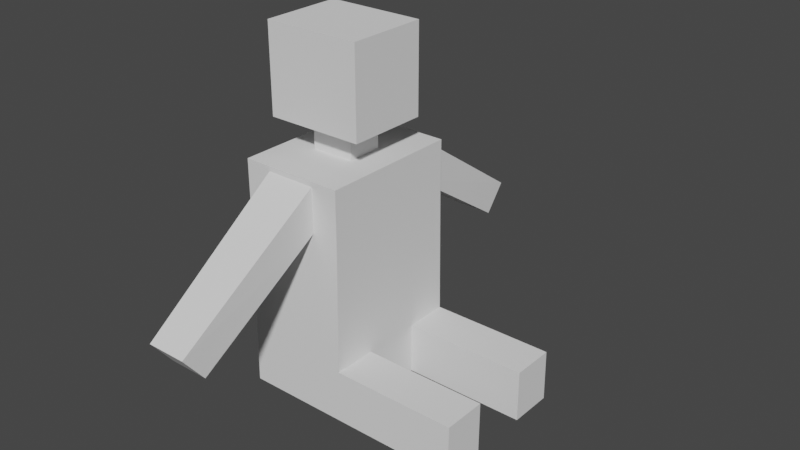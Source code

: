 # Source: personaje_m_sentado.blend  (saved by Blender 2.93.21; exported with 4.5.12 LTS)
import bpy
from mathutils import Matrix  # noqa: F401  (used for matrix-valued properties, if any)

bpy.ops.wm.read_factory_settings(use_empty=True)
scene = bpy.context.scene
scene.name = 'Scene'

# ---- collections
col_collection = bpy.data.collections.new('Collection'); scene.collection.children.link(col_collection)
col_collection_2 = bpy.data.collections.new('Collection 2'); scene.collection.children.link(col_collection_2)

# ---- world
world_world = bpy.data.worlds.new('World'); scene.world = world_world
world_world.use_nodes = True; world_world.node_tree.nodes.clear()
_N = world_world.node_tree.nodes; _L = world_world.node_tree.links
n0 = _N.new('ShaderNodeOutputWorld'); n0.name = 'World Output'; n0.location = (300, 300)
n1 = _N.new('ShaderNodeBackground'); n1.name = 'Background'; n1.location = (10, 300)
n1.inputs[0].default_value = (0.05088, 0.05088, 0.05088, 1.0)
_L.new(n1.outputs[0], n0.inputs[0])
n0.is_active_output = True
world_world.color = (0.05088, 0.05088, 0.05088)
world_world.use_sun_shadow = False
world_world.sun_shadow_jitter_overblur = 0.0

# ---- meshes
me_cubo_023 = bpy.data.meshes.new('Cubo.023')
me_cubo_023.from_pydata([(-0.4224, -0.5772, 0.549), (0.4226, -0.5772, 0.549), (0.4226, 0.0, -0.8913), (0.4226, 0.0, 0.549), (-0.4224, 0.0, -0.8913), (-0.4224, 0.0, 0.549), (0.4226, -0.2431, -0.8913), (0.4226, -0.6036, -0.8913), (0.4226, -0.1645, 0.549), (-0.3996, -0.07626, 1.948), (-0.3996, -0.3304, 1.948), (0.3998, -0.3304, 1.948), (0.3998, -0.07626, 1.948), (-0.4224, -0.6036, -0.8913), (-0.4224, -0.2431, -0.8913), (-0.4224, -0.1645, 0.549), (-0.3996, 0.0, 1.948), (0.3998, 0.0, 1.948), (0.2488, -0.5772, 0.549), (-0.2486, -0.5772, 0.549), (-0.2486, -0.6036, -0.8913), (0.2488, -0.6036, -0.8913), (-0.2486, 0.0, -0.8913), (0.2488, 0.0, -0.8913), (-0.2486, -0.2431, -0.8913), (0.2488, -0.2431, -0.8913), (0.3998, 0.0, 1.233), (-0.3996, 0.0, 1.233), (1.434, -0.5959, -0.469), (1.434, -0.2407, -0.469), (1.434, -0.6036, -0.8913), (1.434, -0.2431, -0.8913), (0.3998, -0.07626, 1.233), (0.3998, -0.3304, 1.233), (-0.3996, -0.3304, 1.233), (-0.3996, -0.07626, 1.233), (-0.1779, -0.1447, 1.233), (-0.1779, -0.3304, 1.233), (0.1781, -0.3304, 1.233), (0.1781, -0.1447, 1.233), (-0.1779, 0.0, 1.233), (0.1781, 0.0, 1.233), (-0.2322, -0.07626, 1.948), (-0.2322, -0.3304, 1.948), (-0.2322, 0.0, 1.948), (0.2468, -0.3304, 1.948), (0.2468, -0.07626, 1.948), (0.2468, 0.0, 1.948), (-0.2486, -0.5772, 0.9849), (-0.4224, -0.5772, 0.9849), (0.4226, -0.5772, 0.9849), (-0.4224, -0.1645, 0.9849), (-0.4224, 0.0, 0.9849), (0.4226, 0.0, 0.9849), (0.4226, -0.1645, 0.9849), (0.2488, -0.5772, 0.9849), (-0.1779, -0.1447, 0.9847), (-0.1779, 0.0, 0.9847), (0.1781, 0.0, 0.9847), (0.1781, -0.1447, 0.9847), (-0.204, -0.5772, 0.588), (0.2042, -0.5772, 0.588), (-0.204, -0.5772, 0.9458), (-0.1613, -1.774, 0.1262), (-0.1613, -1.6, -0.09648), (0.1615, -1.6, -0.09648), (0.1615, -1.774, 0.1262), (0.2042, -0.5772, 0.9458), (0.2488, -0.5959, -0.469), (0.4226, -0.5959, -0.469), (-0.4224, 0.0, -0.469), (0.4226, 0.0, -0.469), (-0.4224, -0.22, -0.469), (0.4226, -0.2407, -0.469), (-0.4224, -0.5959, -0.469), (-0.2486, -0.5959, -0.469)], [], [(33, 32, 12, 11), (32, 26, 17, 12), (35, 34, 10, 9), (27, 35, 9, 16), (6, 73, 29, 31), (25, 23, 2, 6), (36, 37, 34, 35), (69, 7, 30, 28), (7, 6, 31, 30), (14, 4, 22, 24), (24, 22, 23, 25), (39, 41, 26, 32), (38, 39, 32, 33), (7, 21, 25, 6), (14, 24, 20, 13), (25, 21, 20, 24), (40, 36, 35, 27), (0, 19, 48, 49), (15, 0, 49, 51), (1, 8, 54, 50), (16, 9, 42, 44), (9, 10, 43, 42), (12, 17, 47, 46), (11, 12, 46, 45), (45, 38, 33, 11), (42, 46, 47, 44), (43, 45, 46, 42), (43, 37, 38, 45), (37, 43, 10, 34), (72, 15, 5, 70), (74, 0, 15, 72), (71, 3, 8, 73), (73, 8, 1, 69), (52, 51, 56, 57), (54, 53, 58, 59), (50, 54, 59, 55), (68, 69, 1, 18), (51, 49, 48, 56), (68, 75, 20, 21), (75, 74, 13, 20), (18, 1, 50, 55), (5, 15, 51, 52), (19, 18, 61, 60), (8, 3, 53, 54), (67, 62, 63, 66), (62, 60, 64, 63), (60, 61, 65, 64), (64, 65, 66, 63), (55, 48, 62, 67), (18, 55, 67, 61), (48, 19, 60, 62), (61, 67, 66, 65), (37, 36, 39, 38), (48, 55, 59, 56), (40, 57, 56, 36), (39, 59, 58, 41), (56, 59, 39, 36), (19, 0, 74, 75), (18, 19, 75, 68), (21, 7, 69, 68), (73, 69, 28, 29), (2, 71, 73, 6), (13, 74, 72, 14), (14, 72, 70, 4), (28, 30, 31, 29)])
_uv = me_cubo_023.uv_layers.new(name='MapaUV')
_uv.uv.foreach_set('vector', [0.5417, 0.7083, 0.5417, 0.6667, 0.5417, 0.6667, 0.5417, 0.7083, 0.5417, 0.6667, 0.5417, 0.625, 0.5417, 0.625, 0.5417, 0.6667, 0.5417, 0.08333, 0.5417, 0.04167, 0.5417, 0.04167, 0.5417, 0.08333, 0.5417, 0.125, 0.5417, 0.08333, 0.5417, 0.08333, 0.5417, 0.125, 0.4583, 0.6667, 0.4828, 0.6667, 0.4828, 0.6667, 0.4583, 0.6667, 0.4583, 0.4722, 0.4583, 0.4583, 0.4583, 0.625, 0.4583, 0.6667, 0.5417, 0.08333, 0.5417, 0.04167, 0.5417, 0.04167, 0.5417, 0.08333, 0.4828, 0.7205, 0.4583, 0.7083, 0.4583, 0.7083, 0.4828, 0.7205, 0.4583, 0.7083, 0.4583, 0.6667, 0.4583, 0.6667, 0.4583, 0.7083, 0.4583, 0.08333, 0.4583, 0.125, 0.4583, 0.2917, 0.4583, 0.2778, 0.4583, 0.2778, 0.4583, 0.2917, 0.4583, 0.4583, 0.4583, 0.4722, 0.5417, 0.6667, 0.5417, 0.625, 0.5417, 0.625, 0.5417, 0.6667, 0.5417, 0.7083, 0.5417, 0.6667, 0.5417, 0.6667, 0.5417, 0.7083, 0.4583, 0.7083, 0.4583, 0.4861, 0.4583, 0.4722, 0.4583, 0.6667, 0.4583, 0.08333, 0.4583, 0.2778, 0.4583, 0.2639, 0.4583, 0.04167, 0.4583, 0.4722, 0.4583, 0.4861, 0.4583, 0.2639, 0.4583, 0.2778, 0.5417, 0.125, 0.5417, 0.08333, 0.5417, 0.08333, 0.5417, 0.125, 0.5417, 1.0, 0.5417, 0.9167, 0.5417, 0.9167, 0.5417, 1.0, 0.5417, 0.08333, 0.5417, 0.04167, 0.5417, 0.04167, 0.5417, 0.08333, 0.5417, 0.7083, 0.5417, 0.6667, 0.5417, 0.6667, 0.5417, 0.7083, 0.5417, 0.125, 0.5417, 0.08333, 0.5417, 0.08333, 0.5417, 0.125, 0.5417, 0.08333, 0.5417, 0.04167, 0.5417, 0.04167, 0.5417, 0.08333, 0.5417, 0.6667, 0.5417, 0.625, 0.5417, 0.625, 0.5417, 0.6667, 0.5417, 0.7083, 0.5417, 0.6667, 0.5417, 0.6667, 0.5417, 0.7083, 0.5417, 0.7083, 0.5417, 0.7083, 0.5417, 0.7083, 0.5417, 0.7083, 0.5417, 0.08333, 0.5417, 0.6667, 0.5417, 0.625, 0.5417, 0.125, 0.5417, 0.04167, 0.5417, 0.7083, 0.5417, 0.6667, 0.5417, 0.08333, 0.5417, 0.04167, 0.5417, 0.04167, 0.5417, 0.7083, 0.5417, 0.7083, 0.5417, 0.04167, 0.5417, 0.04167, 0.5417, 0.04167, 0.5417, 0.04167, 0.4828, 0.08333, 0.5417, 0.08333, 0.5417, 0.125, 0.4828, 0.125, 0.4828, 0.04167, 0.5417, 0.04167, 0.5417, 0.08333, 0.4828, 0.08333, 0.4828, 0.625, 0.5417, 0.625, 0.5417, 0.6667, 0.4828, 0.6667, 0.4828, 0.6667, 0.5417, 0.6667, 0.5417, 0.7083, 0.4828, 0.7083, 0.5417, 0.125, 0.5417, 0.08333, 0.5417, 0.08333, 0.5417, 0.125, 0.5417, 0.6667, 0.5417, 0.625, 0.5417, 0.625, 0.5417, 0.6667, 0.5417, 0.7083, 0.5417, 0.6667, 0.5417, 0.6667, 0.5417, 0.7083, 0.4828, 0.5879, 0.4828, 0.7205, 0.5417, 0.75, 0.5417, 0.8333, 0.5417, 0.08333, 0.5417, 0.04167, 0.5417, 0.04167, 0.5417, 0.08333, 0.4828, 0.5879, 0.4828, 0.4553, 0.4583, 0.2639, 0.4583, 0.4861, 0.4828, 0.4553, 0.4828, 0.3226, 0.4583, 0.04167, 0.4583, 0.2639, 0.5417, 0.8333, 0.5417, 0.75, 0.5417, 0.75, 0.5417, 0.8333, 0.5417, 0.125, 0.5417, 0.08333, 0.5417, 0.08333, 0.5417, 0.125, 0.5417, 0.9167, 0.5417, 0.8333, 0.5417, 0.8333, 0.5417, 0.9167, 0.5417, 0.6667, 0.5417, 0.625, 0.5417, 0.625, 0.5417, 0.6667, 0.5417, 0.8333, 0.5417, 0.9167, 0.5417, 0.9167, 0.5417, 0.8333, 0.5417, 0.9167, 0.5417, 0.9167, 0.5417, 0.9167, 0.5417, 0.9167, 0.5417, 0.9167, 0.5417, 0.8333, 0.5417, 0.8333, 0.5417, 0.9167, 0.5417, 0.9167, 0.5417, 0.8333, 0.5417, 0.8333, 0.5417, 0.9167, 0.5417, 0.8333, 0.5417, 0.9167, 0.5417, 0.9167, 0.5417, 0.8333, 0.5417, 0.8333, 0.5417, 0.8333, 0.5417, 0.8333, 0.5417, 0.8333, 0.5417, 0.9167, 0.5417, 0.9167, 0.5417, 0.9167, 0.5417, 0.9167, 0.5417, 0.8333, 0.5417, 0.8333, 0.5417, 0.8333, 0.5417, 0.8333, 0.5417, 0.04167, 0.5417, 0.08333, 0.5417, 0.6667, 0.5417, 0.7083, 0.5417, 0.04167, 0.5417, 0.7083, 0.5417, 0.6667, 0.5417, 0.08333, 0.5417, 0.125, 0.5417, 0.125, 0.5417, 0.08333, 0.5417, 0.08333, 0.5417, 0.6667, 0.5417, 0.6667, 0.5417, 0.625, 0.5417, 0.625, 0.5417, 0.08333, 0.5417, 0.6667, 0.5417, 0.6667, 0.5417, 0.08333, 0.5417, 0.9167, 0.5417, 1.0, 0.4828, 0.3226, 0.4828, 0.4553, 0.5417, 0.8333, 0.5417, 0.9167, 0.4828, 0.4553, 0.4828, 0.5879, 0.4583, 0.4861, 0.4583, 0.7083, 0.4828, 0.7205, 0.4828, 0.5879, 0.4828, 0.6667, 0.4828, 0.7083, 0.4828, 0.7083, 0.4828, 0.6667, 0.4583, 0.625, 0.4828, 0.625, 0.4828, 0.6667, 0.4583, 0.6667, 0.4583, 0.04167, 0.4828, 0.04167, 0.4828, 0.08333, 0.4583, 0.08333, 0.4583, 0.08333, 0.4828, 0.08333, 0.4828, 0.125, 0.4583, 0.125, 0.4828, 0.7205, 0.4583, 0.7083, 0.4583, 0.6667, 0.4828, 0.6667])
me_cubo_023.use_remesh_fix_poles = True
me_cubo_023.use_remesh_preserve_attributes = False
me_cubo_023.use_mirror_vertex_groups = False
me_cubo_023.update()

# ---- objects
ob_personaje_h = bpy.data.objects.new('personaje_h', me_cubo_023)

# ---- transforms, parenting, visibility, modifiers, constraints
ob_personaje_h.location = (0.0, 0.0, 0.0)
ob_personaje_h.lineart.crease_threshold = 0.0
_m = ob_personaje_h.modifiers.new('Simetrizar', 'MIRROR')
_m.use_axis = (False, True, False)
_m.use_clip = True
_m.merge_threshold = 0.01

# ---- collection membership
col_collection.objects.link(ob_personaje_h)

# ---- scene / render settings (as saved in the file)
scene.frame_start = 1; scene.frame_end = 250; scene.frame_set(49)
scene.render.engine = 'CYCLES'
scene.cycles.use_denoising = False
scene.cycles.samples = 8192
scene.cycles.sampling_pattern = 'TABULATED_SOBOL'
scene.cycles.use_adaptive_sampling = False
scene.cycles.use_light_tree = False
scene.eevee.taa_samples = 64
scene.eevee.taa_render_samples = 128
scene.view_settings.view_transform = 'Filmic'
bpy.context.view_layer.update()

# ---- added for rendering (the .blend has no active camera and no usable light): camera, sun
cam_auto = bpy.data.cameras.new('AutoCamera')
cam_auto.lens = 50.0
cam_auto.sensor_width = 36.0
cam_auto.clip_end = 1000.0
ob_auto_camera = bpy.data.objects.new('AutoCamera', cam_auto)
scene.collection.objects.link(ob_auto_camera)
ob_auto_camera.location = (5.04808, -5.45052, 4.16206)
ob_auto_camera.rotation_euler = (1.09748, -7.21219e-08, 0.694738)
scene.camera = ob_auto_camera
light_auto_sun = bpy.data.lights.new('AutoSun', 'SUN')
light_auto_sun.energy = 3.0
light_auto_sun.angle = 0.0523599
ob_auto_sun = bpy.data.objects.new('AutoSun', light_auto_sun)
scene.collection.objects.link(ob_auto_sun)
ob_auto_sun.rotation_euler = (0.872665, 0.174533, 0.523599)
bpy.context.view_layer.update()
